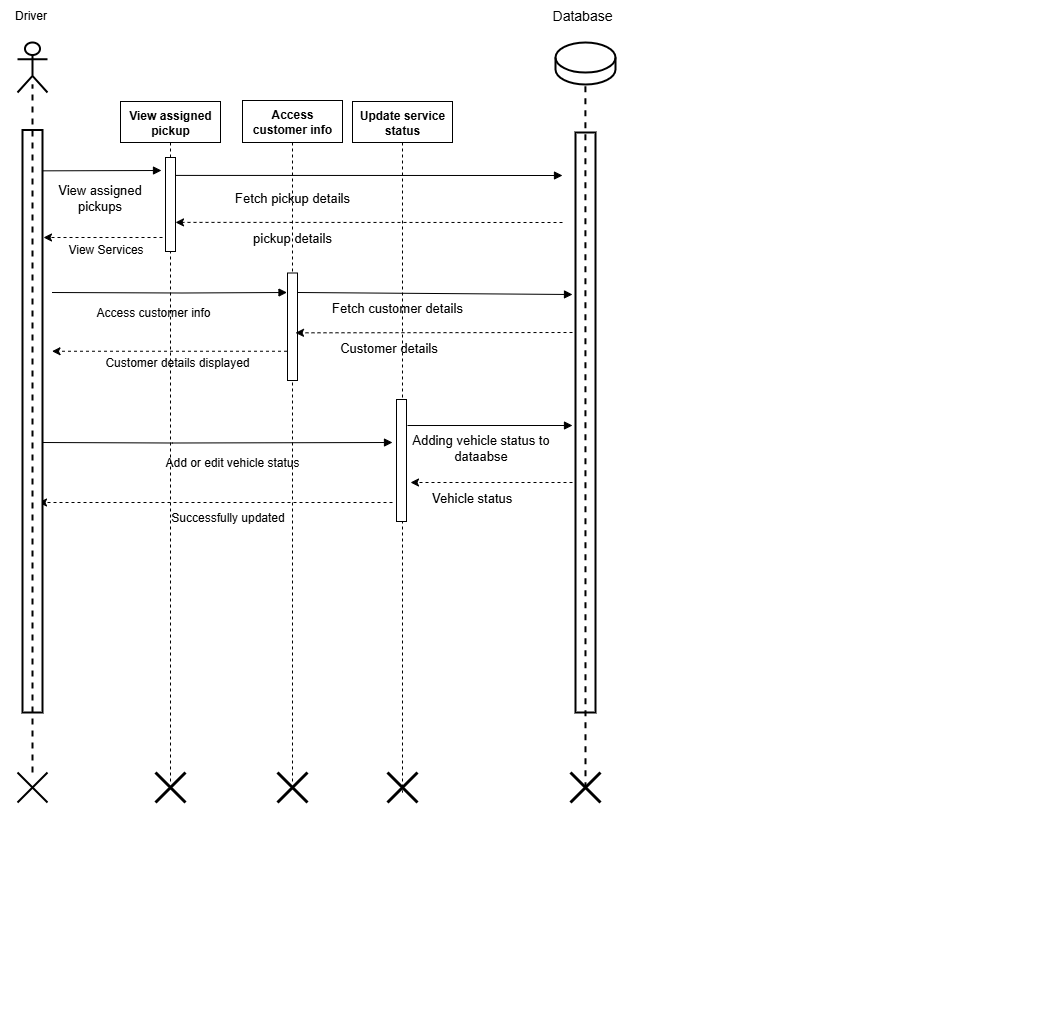

The diagram above was exported from draw.io. Its source (the exported page's mxGraphModel, read from the mxfile embedded in the PNG):
<mxGraphModel dx="1042" dy="562" grid="1" gridSize="10" guides="1" tooltips="1" connect="1" arrows="1" fold="1" page="1" pageScale="1" pageWidth="850" pageHeight="1100" math="0" shadow="0">
  <root>
    <mxCell id="0" />
    <mxCell id="1" parent="0" />
    <mxCell id="ZVHKvIwC8n9rBELVXUDr-1" value="" style="html=1;verticalAlign=bottom;endArrow=block;curved=0;rounded=0;exitX=0.874;exitY=0.051;exitDx=0;exitDy=0;exitPerimeter=0;" parent="1" edge="1">
      <mxGeometry relative="1" as="geometry">
        <mxPoint x="196.48000000000002" y="258.35299999999995" as="sourcePoint" />
        <mxPoint x="319" y="258" as="targetPoint" />
      </mxGeometry>
    </mxCell>
    <mxCell id="ZVHKvIwC8n9rBELVXUDr-4" value="" style="group" parent="1" connectable="0" vertex="1">
      <mxGeometry x="278" y="139" width="173.25" height="940" as="geometry" />
    </mxCell>
    <mxCell id="ZVHKvIwC8n9rBELVXUDr-5" value="&lt;b&gt;View assigned pickup&lt;/b&gt;" style="shape=umlLifeline;perimeter=lifelinePerimeter;whiteSpace=wrap;html=1;container=0;dropTarget=0;collapsible=0;recursiveResize=0;outlineConnect=0;portConstraint=eastwest;newEdgeStyle={&quot;curved&quot;:0,&quot;rounded&quot;:0};size=41;" parent="ZVHKvIwC8n9rBELVXUDr-4" vertex="1">
      <mxGeometry y="50" width="100" height="680" as="geometry" />
    </mxCell>
    <mxCell id="ZVHKvIwC8n9rBELVXUDr-6" value="" style="html=1;points=[[0,0,0,0,5],[0,1,0,0,-5],[1,0,0,0,5],[1,1,0,0,-5]];perimeter=orthogonalPerimeter;outlineConnect=0;targetShapes=umlLifeline;portConstraint=eastwest;newEdgeStyle={&quot;curved&quot;:0,&quot;rounded&quot;:0};" parent="ZVHKvIwC8n9rBELVXUDr-4" vertex="1">
      <mxGeometry x="45" y="106" width="10" height="94" as="geometry" />
    </mxCell>
    <mxCell id="ZVHKvIwC8n9rBELVXUDr-9" value="" style="html=1;verticalAlign=bottom;endArrow=block;curved=0;rounded=0;align=center;" parent="ZVHKvIwC8n9rBELVXUDr-4" edge="1">
      <mxGeometry x="0.0068" y="-43" width="80" relative="1" as="geometry">
        <mxPoint x="55" y="123.90999999999997" as="sourcePoint" />
        <mxPoint x="442" y="124" as="targetPoint" />
        <mxPoint as="offset" />
      </mxGeometry>
    </mxCell>
    <mxCell id="ZVHKvIwC8n9rBELVXUDr-74" value="" style="endArrow=classic;html=1;rounded=0;dashed=1;" parent="ZVHKvIwC8n9rBELVXUDr-4" edge="1">
      <mxGeometry width="50" height="50" relative="1" as="geometry">
        <mxPoint x="166.5" y="299.75" as="sourcePoint" />
        <mxPoint x="-68.5" y="299.75" as="targetPoint" />
      </mxGeometry>
    </mxCell>
    <mxCell id="vOI8-pnGDA1sIvf0AgDP-5" value="Access customer info" style="text;html=1;align=center;verticalAlign=middle;whiteSpace=wrap;rounded=0;fontSize=12;" parent="ZVHKvIwC8n9rBELVXUDr-4" vertex="1">
      <mxGeometry x="-85.5" y="251" width="235.5" height="20" as="geometry" />
    </mxCell>
    <mxCell id="vOI8-pnGDA1sIvf0AgDP-8" value="Customer details displayed" style="text;html=1;align=center;verticalAlign=middle;whiteSpace=wrap;rounded=0;fontSize=12;" parent="ZVHKvIwC8n9rBELVXUDr-4" vertex="1">
      <mxGeometry x="-33" y="301" width="180" height="20" as="geometry" />
    </mxCell>
    <mxCell id="ZVHKvIwC8n9rBELVXUDr-12" value="" style="html=1;verticalAlign=bottom;endArrow=block;curved=0;rounded=0;entryX=0;entryY=0;entryDx=0;entryDy=5;exitX=1;exitY=0.303;exitDx=0;exitDy=0;exitPerimeter=0;" parent="ZVHKvIwC8n9rBELVXUDr-4" edge="1">
      <mxGeometry relative="1" as="geometry">
        <mxPoint x="-68.5" y="241.0089999999999" as="sourcePoint" />
        <mxPoint x="166.49999999999977" y="241" as="targetPoint" />
        <Array as="points">
          <mxPoint x="61.5" y="241.5" />
        </Array>
      </mxGeometry>
    </mxCell>
    <mxCell id="2XK8mYB52wgxmXVZ3aoy-21" value="" style="html=1;verticalAlign=bottom;endArrow=block;curved=0;rounded=0;exitX=1;exitY=0.303;exitDx=0;exitDy=0;exitPerimeter=0;" parent="ZVHKvIwC8n9rBELVXUDr-4" edge="1">
      <mxGeometry relative="1" as="geometry">
        <mxPoint x="-78" y="391.0089999999999" as="sourcePoint" />
        <mxPoint x="272" y="391" as="targetPoint" />
        <Array as="points">
          <mxPoint x="52" y="391.5" />
        </Array>
      </mxGeometry>
    </mxCell>
    <mxCell id="ZVHKvIwC8n9rBELVXUDr-30" value="" style="shape=umlDestroy;whiteSpace=wrap;html=1;strokeWidth=3;targetShapes=umlLifeline;" parent="ZVHKvIwC8n9rBELVXUDr-4" vertex="1">
      <mxGeometry x="35" y="721" width="30" height="30" as="geometry" />
    </mxCell>
    <mxCell id="ZVHKvIwC8n9rBELVXUDr-14" value="" style="group" parent="1" connectable="0" vertex="1">
      <mxGeometry x="400" y="140" width="816" height="960" as="geometry" />
    </mxCell>
    <mxCell id="ZVHKvIwC8n9rBELVXUDr-15" value="&lt;b&gt;Access customer info&lt;/b&gt;" style="shape=umlLifeline;perimeter=lifelinePerimeter;whiteSpace=wrap;html=1;container=1;dropTarget=0;collapsible=0;recursiveResize=0;outlineConnect=0;portConstraint=eastwest;newEdgeStyle={&quot;curved&quot;:0,&quot;rounded&quot;:0};size=42;" parent="ZVHKvIwC8n9rBELVXUDr-14" vertex="1">
      <mxGeometry y="48" width="100" height="682" as="geometry" />
    </mxCell>
    <mxCell id="ZVHKvIwC8n9rBELVXUDr-16" value="" style="html=1;points=[[0,0,0,0,5],[0,1,0,0,-5],[1,0,0,0,5],[1,1,0,0,-5]];perimeter=orthogonalPerimeter;outlineConnect=0;targetShapes=umlLifeline;portConstraint=eastwest;newEdgeStyle={&quot;curved&quot;:0,&quot;rounded&quot;:0};" parent="ZVHKvIwC8n9rBELVXUDr-15" vertex="1">
      <mxGeometry x="45" y="172.5" width="10" height="107.5" as="geometry" />
    </mxCell>
    <mxCell id="ZVHKvIwC8n9rBELVXUDr-31" value="" style="shape=umlDestroy;whiteSpace=wrap;html=1;strokeWidth=3;targetShapes=umlLifeline;" parent="ZVHKvIwC8n9rBELVXUDr-15" vertex="1">
      <mxGeometry x="35" y="672" width="30" height="30" as="geometry" />
    </mxCell>
    <mxCell id="ZVHKvIwC8n9rBELVXUDr-19" value="&lt;span style=&quot;color: rgba(0, 0, 0, 0); font-family: monospace; font-size: 0px; text-align: start; background-color: rgb(27, 29, 30);&quot;&gt;%3CmxGraphModel%3E%3Croot%3E%3CmxCell%20id%3D%220%22%2F%3E%3CmxCell%20id%3D%221%22%20parent%3D%220%22%2F%3E%3CmxCell%20id%3D%222%22%20value%3D%22%26lt%3Bspan%26gt%3B%26lt%3Bspan%20style%3D%26quot%3Bfont-size%3A%2011px%3B%20text-wrap-mode%3A%20wrap%3B%26quot%3B%26gt%3BUpdate%20district%26amp%3Bnbsp%3B%26lt%3B%2Fspan%26gt%3B%26lt%3Bspan%20style%3D%26quot%3Bfont-size%3A%2011px%3B%20text-wrap-mode%3A%20wrap%3B%26quot%3B%26gt%3Bdetails%26lt%3B%2Fspan%26gt%3B%26lt%3B%2Fspan%26gt%3B%22%20style%3D%22text%3Bhtml%3D1%3Balign%3Dcenter%3BverticalAlign%3Dmiddle%3Bresizable%3D0%3Bpoints%3D%5B%5D%3Bautosize%3D1%3BstrokeColor%3Dnone%3BfillColor%3Dnone%3B%22%20vertex%3D%221%22%20parent%3D%221%22%3E%3CmxGeometry%20x%3D%22555%22%20y%3D%22261%22%20width%3D%22130%22%20height%3D%2230%22%20as%3D%22geometry%22%2F%3E%3C%2FmxCell%3E%3C%2Froot%3E%3C%2FmxGraphModel%3E&lt;/span&gt;&lt;span style=&quot;color: rgba(0, 0, 0, 0); font-family: monospace; font-size: 0px; text-align: start; background-color: rgb(27, 29, 30);&quot;&gt;%3CmxGraphModel%3E%3Croot%3E%3CmxCell%20id%3D%220%22%2F%3E%3CmxCell%20id%3D%221%22%20parent%3D%220%22%2F%3E%3CmxCell%20id%3D%222%22%20value%3D%22%26lt%3Bspan%26gt%3B%26lt%3Bspan%20style%3D%26quot%3Bfont-size%3A%2011px%3B%20text-wrap-mode%3A%20wrap%3B%26quot%3B%26gt%3BUpdate%20district%26amp%3Bnbsp%3B%26lt%3B%2Fspan%26gt%3B%26lt%3Bspan%20style%3D%26quot%3Bfont-size%3A%2011px%3B%20text-wrap-mode%3A%20wrap%3B%26quot%3B%26gt%3Bdetails%26lt%3B%2Fspan%26gt%3B%26lt%3B%2Fspan%26gt%3B%22%20style%3D%22text%3Bhtml%3D1%3Balign%3Dcenter%3BverticalAlign%3Dmiddle%3Bresizable%3D0%3Bpoints%3D%5B%5D%3Bautosize%3D1%3BstrokeColor%3Dnone%3BfillColor%3Dnone%3B%22%20vertex%3D%221%22%20parent%3D%221%22%3E%3CmxGeometry%20x%3D%22555%22%20y%3D%22261%22%20width%3D%22130%22%20height%3D%2230%22%20as%3D%22geometry%22%2F%3E%3C%2FmxCell%3E%3C%2Froot%3E%3C%2FmxGraphModel%3E&lt;/span&gt;&lt;span style=&quot;color: rgba(0, 0, 0, 0); font-family: monospace; font-size: 0px; text-align: start; background-color: rgb(27, 29, 30);&quot;&gt;%3CmxGraphModel%3E%3Croot%3E%3CmxCell%20id%3D%220%22%2F%3E%3CmxCell%20id%3D%221%22%20parent%3D%220%22%2F%3E%3CmxCell%20id%3D%222%22%20value%3D%22%26lt%3Bspan%26gt%3B%26lt%3Bspan%20style%3D%26quot%3Bfont-size%3A%2011px%3B%20text-wrap-mode%3A%20wrap%3B%26quot%3B%26gt%3BUpdate%20district%26amp%3Bnbsp%3B%26lt%3B%2Fspan%26gt%3B%26lt%3Bspan%20style%3D%26quot%3Bfont-size%3A%2011px%3B%20text-wrap-mode%3A%20wrap%3B%26quot%3B%26gt%3Bdetails%26lt%3B%2Fspan%26gt%3B%26lt%3B%2Fspan%26gt%3B%22%20style%3D%22text%3Bhtml%3D1%3Balign%3Dcenter%3BverticalAlign%3Dmiddle%3Bresizable%3D0%3Bpoints%3D%5B%5D%3Bautosize%3D1%3BstrokeColor%3Dnone%3BfillColor%3Dnone%3B%22%20vertex%3D%221%22%20parent%3D%221%22%3E%3CmxGeometry%20x%3D%22555%22%20y%3D%22261%22%20width%3D%22130%22%20height%3D%2230%22%20as%3D%22geometry%22%2F%3E%3C%2FmxCell%3E%3C%2Froot%3E%3C%2FmxGraphModel%3E&lt;/span&gt;&lt;span style=&quot;color: rgba(0, 0, 0, 0); font-family: monospace; font-size: 0px; text-align: start; background-color: rgb(27, 29, 30);&quot;&gt;%3CmxGraphModel%3E%3Croot%3E%3CmxCell%20id%3D%220%22%2F%3E%3CmxCell%20id%3D%221%22%20parent%3D%220%22%2F%3E%3CmxCell%20id%3D%222%22%20value%3D%22%26lt%3Bspan%26gt%3B%26lt%3Bspan%20style%3D%26quot%3Bfont-size%3A%2011px%3B%20text-wrap-mode%3A%20wrap%3B%26quot%3B%26gt%3BUpdate%20district%26amp%3Bnbsp%3B%26lt%3B%2Fspan%26gt%3B%26lt%3Bspan%20style%3D%26quot%3Bfont-size%3A%2011px%3B%20text-wrap-mode%3A%20wrap%3B%26quot%3B%26gt%3Bdetails%26lt%3B%2Fspan%26gt%3B%26lt%3B%2Fspan%26gt%3B%22%20style%3D%22text%3Bhtml%3D1%3Balign%3Dcenter%3BverticalAlign%3Dmiddle%3Bresizable%3D0%3Bpoints%3D%5B%5D%3Bautosize%3D1%3BstrokeColor%3Dnone%3BfillColor%3Dnone%3B%22%20vertex%3D%221%22%20parent%3D%221%22%3E%3CmxGeometry%20x%3D%22555%22%20y%3D%22261%22%20width%3D%22130%22%20height%3D%2230%22%20as%3D%22geometry%22%2F%3E%3C%2FmxCell%3E%3C%2Froot%3E%3C%2FmxGraphModel%3E&lt;/span&gt;&lt;span style=&quot;color: rgba(0, 0, 0, 0); font-family: monospace; font-size: 0px; text-align: start; background-color: rgb(27, 29, 30);&quot;&gt;%3CmxGraphModel%3E%3Croot%3E%3CmxCell%20id%3D%220%22%2F%3E%3CmxCell%20id%3D%221%22%20parent%3D%220%22%2F%3E%3CmxCell%20id%3D%222%22%20value%3D%22%26lt%3Bspan%26gt%3B%26lt%3Bspan%20style%3D%26quot%3Bfont-size%3A%2011px%3B%20text-wrap-mode%3A%20wrap%3B%26quot%3B%26gt%3BUpdate%20district%26amp%3Bnbsp%3B%26lt%3B%2Fspan%26gt%3B%26lt%3Bspan%20style%3D%26quot%3Bfont-size%3A%2011px%3B%20text-wrap-mode%3A%20wrap%3B%26quot%3B%26gt%3Bdetails%26lt%3B%2Fspan%26gt%3B%26lt%3B%2Fspan%26gt%3B%22%20style%3D%22text%3Bhtml%3D1%3Balign%3Dcenter%3BverticalAlign%3Dmiddle%3Bresizable%3D0%3Bpoints%3D%5B%5D%3Bautosize%3D1%3BstrokeColor%3Dnone%3BfillColor%3Dnone%3B%22%20vertex%3D%221%22%20parent%3D%221%22%3E%3CmxGeometry%20x%3D%22555%22%20y%3D%22261%22%20width%3D%22130%22%20height%3D%2230%22%20as%3D%22geometry%22%2F%3E%3C%2FmxCell%3E%3C%2Froot%3E%3C%2FmxGraphModel%3E&lt;/span&gt;&lt;span style=&quot;color: rgba(0, 0, 0, 0); font-family: monospace; font-size: 0px; text-align: start; background-color: rgb(27, 29, 30);&quot;&gt;%3CmxGraphModel%3E%3Croot%3E%3CmxCell%20id%3D%220%22%2F%3E%3CmxCell%20id%3D%221%22%20parent%3D%220%22%2F%3E%3CmxCell%20id%3D%222%22%20value%3D%22%26lt%3Bspan%26gt%3B%26lt%3Bspan%20style%3D%26quot%3Bfont-size%3A%2011px%3B%20text-wrap-mode%3A%20wrap%3B%26quot%3B%26gt%3BUpdate%20district%26amp%3Bnbsp%3B%26lt%3B%2Fspan%26gt%3B%26lt%3Bspan%20style%3D%26quot%3Bfont-size%3A%2011px%3B%20text-wrap-mode%3A%20wrap%3B%26quot%3B%26gt%3Bdetails%26lt%3B%2Fspan%26gt%3B%26lt%3B%2Fspan%26gt%3B%22%20style%3D%22text%3Bhtml%3D1%3Balign%3Dcenter%3BverticalAlign%3Dmiddle%3Bresizable%3D0%3Bpoints%3D%5B%5D%3Bautosize%3D1%3BstrokeColor%3Dnone%3BfillColor%3Dnone%3B%22%20vertex%3D%221%22%20parent%3D%221%22%3E%3CmxGeometry%20x%3D%22555%22%20y%3D%22261%22%20width%3D%22130%22%20height%3D%2230%22%20as%3D%22geometry%22%2F%3E%3C%2FmxCell%3E%3C%2Froot%3E%3C%2FmxGraphModel%3E&lt;/span&gt;" style="html=1;verticalAlign=bottom;endArrow=block;curved=0;rounded=0;" parent="ZVHKvIwC8n9rBELVXUDr-14" edge="1">
      <mxGeometry x="0.1277" y="-18" width="80" relative="1" as="geometry">
        <mxPoint x="54.99999999999977" y="240" as="sourcePoint" />
        <mxPoint x="330" y="242" as="targetPoint" />
        <mxPoint as="offset" />
      </mxGeometry>
    </mxCell>
    <mxCell id="ZVHKvIwC8n9rBELVXUDr-38" value="" style="shape=cylinder3;whiteSpace=wrap;html=1;boundedLbl=1;backgroundOutline=1;size=15;strokeWidth=2;" parent="ZVHKvIwC8n9rBELVXUDr-14" vertex="1">
      <mxGeometry x="313" y="-10" width="60" height="42" as="geometry" />
    </mxCell>
    <mxCell id="vOI8-pnGDA1sIvf0AgDP-4" value="&lt;font&gt;Fetch pickup details&lt;/font&gt;" style="text;html=1;align=center;verticalAlign=middle;whiteSpace=wrap;rounded=0;fontSize=13;" parent="ZVHKvIwC8n9rBELVXUDr-14" vertex="1">
      <mxGeometry x="-35" y="130" width="170" height="30" as="geometry" />
    </mxCell>
    <mxCell id="ZVHKvIwC8n9rBELVXUDr-45" value="&lt;font style=&quot;font-size: 13px;&quot;&gt;pickup details&lt;/font&gt;" style="text;html=1;align=center;verticalAlign=middle;whiteSpace=wrap;rounded=0;fontSize=12;" parent="ZVHKvIwC8n9rBELVXUDr-14" vertex="1">
      <mxGeometry x="-35" y="170" width="170" height="30" as="geometry" />
    </mxCell>
    <mxCell id="vOI8-pnGDA1sIvf0AgDP-6" value="Fetch customer details" style="text;html=1;align=center;verticalAlign=middle;whiteSpace=wrap;rounded=0;fontSize=13;" parent="ZVHKvIwC8n9rBELVXUDr-14" vertex="1">
      <mxGeometry x="70" y="240" width="170" height="30" as="geometry" />
    </mxCell>
    <mxCell id="vOI8-pnGDA1sIvf0AgDP-9" value="Vehicle status&amp;nbsp;" style="text;html=1;align=center;verticalAlign=middle;whiteSpace=wrap;rounded=0;fontSize=13;" parent="ZVHKvIwC8n9rBELVXUDr-14" vertex="1">
      <mxGeometry x="135" y="430" width="193" height="30" as="geometry" />
    </mxCell>
    <mxCell id="ZVHKvIwC8n9rBELVXUDr-29" value="" style="shape=umlDestroy;whiteSpace=wrap;html=1;strokeWidth=3;targetShapes=umlLifeline;" parent="ZVHKvIwC8n9rBELVXUDr-14" vertex="1">
      <mxGeometry x="328" y="720" width="30" height="30" as="geometry" />
    </mxCell>
    <mxCell id="ZVHKvIwC8n9rBELVXUDr-43" value="" style="rounded=0;whiteSpace=wrap;html=1;strokeWidth=2;fontSize=14;" parent="ZVHKvIwC8n9rBELVXUDr-14" vertex="1">
      <mxGeometry x="333" y="80" width="20" height="580" as="geometry" />
    </mxCell>
    <mxCell id="ZVHKvIwC8n9rBELVXUDr-65" value="" style="endArrow=classic;html=1;rounded=0;dashed=1;" parent="ZVHKvIwC8n9rBELVXUDr-14" edge="1">
      <mxGeometry width="50" height="50" relative="1" as="geometry">
        <mxPoint x="330" y="280" as="sourcePoint" />
        <mxPoint x="53" y="280.3275000000001" as="targetPoint" />
      </mxGeometry>
    </mxCell>
    <mxCell id="2XK8mYB52wgxmXVZ3aoy-9" value="Customer details" style="text;html=1;align=center;verticalAlign=middle;whiteSpace=wrap;rounded=0;fontSize=13;" parent="ZVHKvIwC8n9rBELVXUDr-14" vertex="1">
      <mxGeometry x="60" y="280" width="173" height="30" as="geometry" />
    </mxCell>
    <mxCell id="ZVHKvIwC8n9rBELVXUDr-49" value="Adding vehicle status to dataabse" style="text;html=1;align=center;verticalAlign=middle;whiteSpace=wrap;rounded=0;fontSize=13;" parent="ZVHKvIwC8n9rBELVXUDr-14" vertex="1">
      <mxGeometry x="157" y="380" width="163" height="30" as="geometry" />
    </mxCell>
    <mxCell id="ZVHKvIwC8n9rBELVXUDr-53" value="" style="endArrow=classic;html=1;rounded=0;dashed=1;" parent="ZVHKvIwC8n9rBELVXUDr-14" edge="1">
      <mxGeometry width="50" height="50" relative="1" as="geometry">
        <mxPoint x="150" y="450" as="sourcePoint" />
        <mxPoint x="-204" y="450" as="targetPoint" />
      </mxGeometry>
    </mxCell>
    <mxCell id="ZVHKvIwC8n9rBELVXUDr-54" value="Successfully updated" style="text;html=1;align=center;verticalAlign=middle;resizable=0;points=[];autosize=1;strokeColor=none;fillColor=none;" parent="ZVHKvIwC8n9rBELVXUDr-14" vertex="1">
      <mxGeometry x="-85" y="450" width="140" height="30" as="geometry" />
    </mxCell>
    <mxCell id="ZVHKvIwC8n9rBELVXUDr-51" value="" style="endArrow=classic;html=1;rounded=0;dashed=1;" parent="ZVHKvIwC8n9rBELVXUDr-14" edge="1">
      <mxGeometry width="50" height="50" relative="1" as="geometry">
        <mxPoint x="330" y="430" as="sourcePoint" />
        <mxPoint x="168" y="430" as="targetPoint" />
      </mxGeometry>
    </mxCell>
    <mxCell id="vOI8-pnGDA1sIvf0AgDP-33" value="" style="endArrow=none;dashed=1;html=1;rounded=0;strokeWidth=2;fontSize=14;entryX=0.5;entryY=1;entryDx=0;entryDy=0;entryPerimeter=0;exitX=0.5;exitY=0.525;exitDx=0;exitDy=0;exitPerimeter=0;" parent="ZVHKvIwC8n9rBELVXUDr-14" source="ZVHKvIwC8n9rBELVXUDr-29" edge="1">
      <mxGeometry width="50" height="50" relative="1" as="geometry">
        <mxPoint x="342.38" y="940" as="sourcePoint" />
        <mxPoint x="342.90999999999997" y="32" as="targetPoint" />
      </mxGeometry>
    </mxCell>
    <mxCell id="2XK8mYB52wgxmXVZ3aoy-20" value="Add or edit vehicle status" style="text;html=1;align=center;verticalAlign=middle;whiteSpace=wrap;rounded=0;fontSize=12;" parent="ZVHKvIwC8n9rBELVXUDr-14" vertex="1">
      <mxGeometry x="-100" y="400" width="180" height="20" as="geometry" />
    </mxCell>
    <mxCell id="ZVHKvIwC8n9rBELVXUDr-20" value="&lt;b&gt;Update service status&lt;/b&gt;" style="shape=umlLifeline;perimeter=lifelinePerimeter;whiteSpace=wrap;html=1;container=1;dropTarget=0;collapsible=0;recursiveResize=0;outlineConnect=0;portConstraint=eastwest;newEdgeStyle={&quot;curved&quot;:0,&quot;rounded&quot;:0};size=41;" parent="1" vertex="1">
      <mxGeometry x="510" y="189" width="100" height="691" as="geometry" />
    </mxCell>
    <mxCell id="ZVHKvIwC8n9rBELVXUDr-21" value="" style="html=1;points=[[0,0,0,0,5],[0,1,0,0,-5],[1,0,0,0,5],[1,1,0,0,-5]];perimeter=orthogonalPerimeter;outlineConnect=0;targetShapes=umlLifeline;portConstraint=eastwest;newEdgeStyle={&quot;curved&quot;:0,&quot;rounded&quot;:0};" parent="ZVHKvIwC8n9rBELVXUDr-20" vertex="1">
      <mxGeometry x="44" y="298" width="10" height="122" as="geometry" />
    </mxCell>
    <mxCell id="ZVHKvIwC8n9rBELVXUDr-22" value="" style="shape=umlDestroy;whiteSpace=wrap;html=1;strokeWidth=3;targetShapes=umlLifeline;" parent="ZVHKvIwC8n9rBELVXUDr-20" vertex="1">
      <mxGeometry x="35" y="671" width="30" height="30" as="geometry" />
    </mxCell>
    <mxCell id="ZVHKvIwC8n9rBELVXUDr-33" value="" style="shape=umlActor;verticalLabelPosition=bottom;verticalAlign=top;html=1;strokeWidth=2;fontSize=14;" parent="1" vertex="1">
      <mxGeometry x="175" y="130" width="30" height="50" as="geometry" />
    </mxCell>
    <mxCell id="ZVHKvIwC8n9rBELVXUDr-36" value="" style="endArrow=none;dashed=1;html=1;rounded=0;exitX=0.25;exitY=0;exitDx=0;exitDy=0;strokeWidth=2;fontSize=14;" parent="1" target="ZVHKvIwC8n9rBELVXUDr-37" edge="1">
      <mxGeometry width="50" height="50" relative="1" as="geometry">
        <mxPoint x="190" y="267" as="sourcePoint" />
        <mxPoint x="190" y="167" as="targetPoint" />
      </mxGeometry>
    </mxCell>
    <mxCell id="ZVHKvIwC8n9rBELVXUDr-37" value="" style="rounded=0;whiteSpace=wrap;html=1;strokeWidth=2;fontSize=14;" parent="1" vertex="1">
      <mxGeometry x="180" y="217.5" width="20" height="582.5" as="geometry" />
    </mxCell>
    <mxCell id="ZVHKvIwC8n9rBELVXUDr-39" value="&lt;font style=&quot;font-size: 14px;&quot;&gt;Database&lt;/font&gt;" style="text;html=1;align=center;verticalAlign=middle;whiteSpace=wrap;rounded=0;strokeWidth=2;" parent="1" vertex="1">
      <mxGeometry x="710" y="88" width="60" height="30" as="geometry" />
    </mxCell>
    <mxCell id="ZVHKvIwC8n9rBELVXUDr-44" value="Driver" style="text;html=1;align=center;verticalAlign=middle;resizable=0;points=[];autosize=1;strokeColor=none;fillColor=none;" parent="1" vertex="1">
      <mxGeometry x="158" y="88" width="60" height="30" as="geometry" />
    </mxCell>
    <mxCell id="ZVHKvIwC8n9rBELVXUDr-46" value="" style="endArrow=classic;html=1;rounded=0;dashed=1;" parent="1" edge="1">
      <mxGeometry width="50" height="50" relative="1" as="geometry">
        <mxPoint x="720" y="310" as="sourcePoint" />
        <mxPoint x="333" y="309.88" as="targetPoint" />
      </mxGeometry>
    </mxCell>
    <mxCell id="ZVHKvIwC8n9rBELVXUDr-50" value="" style="html=1;verticalAlign=bottom;endArrow=block;curved=0;rounded=0;exitX=1;exitY=0.303;exitDx=0;exitDy=0;exitPerimeter=0;" parent="1" edge="1">
      <mxGeometry relative="1" as="geometry">
        <mxPoint x="565" y="513.0089999999999" as="sourcePoint" />
        <mxPoint x="730" y="513" as="targetPoint" />
      </mxGeometry>
    </mxCell>
    <mxCell id="ZVHKvIwC8n9rBELVXUDr-75" value="" style="endArrow=classic;html=1;rounded=0;dashed=1;" parent="1" edge="1">
      <mxGeometry width="50" height="50" relative="1" as="geometry">
        <mxPoint x="320" y="325" as="sourcePoint" />
        <mxPoint x="201" y="325" as="targetPoint" />
      </mxGeometry>
    </mxCell>
    <mxCell id="ZVHKvIwC8n9rBELVXUDr-10" value="View Services" style="text;html=1;align=center;verticalAlign=middle;whiteSpace=wrap;rounded=0;fontSize=12;" parent="1" vertex="1">
      <mxGeometry x="192.5" y="327" width="140.5" height="20" as="geometry" />
    </mxCell>
    <mxCell id="vOI8-pnGDA1sIvf0AgDP-34" value="" style="endArrow=none;dashed=1;html=1;rounded=0;strokeWidth=2;fontSize=14;entryX=0.5;entryY=1;entryDx=0;entryDy=0;entryPerimeter=0;" parent="1" source="ZVHKvIwC8n9rBELVXUDr-35" edge="1">
      <mxGeometry width="50" height="50" relative="1" as="geometry">
        <mxPoint x="189.47" y="1080" as="sourcePoint" />
        <mxPoint x="189.99999999999997" y="172" as="targetPoint" />
      </mxGeometry>
    </mxCell>
    <mxCell id="2XK8mYB52wgxmXVZ3aoy-8" value="View assigned pickups" style="text;html=1;align=center;verticalAlign=middle;whiteSpace=wrap;rounded=0;fontSize=13;" parent="1" vertex="1">
      <mxGeometry x="205" y="270" width="105" height="30" as="geometry" />
    </mxCell>
    <mxCell id="ZVHKvIwC8n9rBELVXUDr-35" value="" style="shape=umlDestroy;html=1;fontSize=14;strokeWidth=2;" parent="1" vertex="1">
      <mxGeometry x="175" y="860" width="30" height="30" as="geometry" />
    </mxCell>
  </root>
</mxGraphModel>